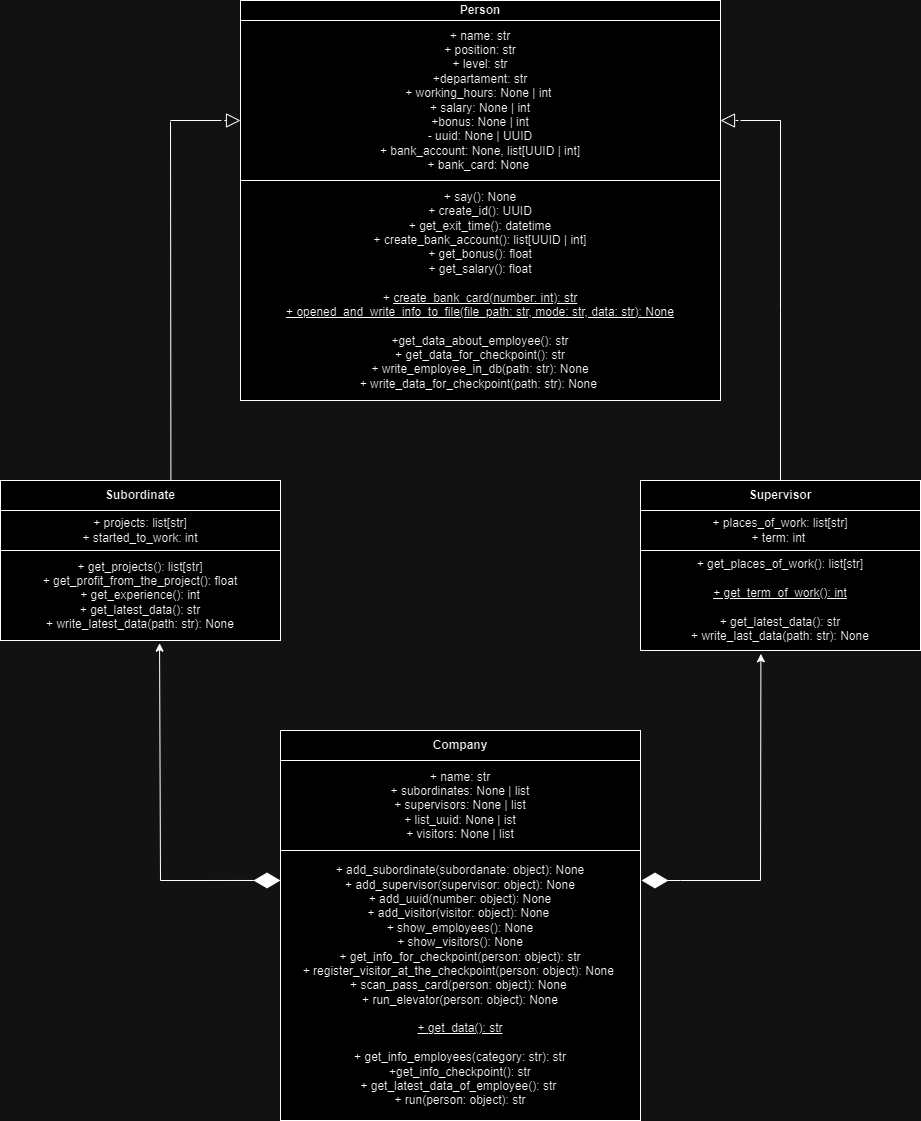

The diagram above was exported from draw.io. Its source (the exported page's mxGraphModel, read from the mxfile embedded in the PNG):
<mxGraphModel dx="1621" dy="412" grid="1" gridSize="10" guides="1" tooltips="1" connect="1" arrows="1" fold="1" page="1" pageScale="1" pageWidth="827" pageHeight="1169" math="0" shadow="0">
  <root>
    <mxCell id="0" />
    <mxCell id="1" parent="0" />
    <mxCell id="JQNjE-N_aRSqGxlrevs1-1" value="&lt;font style=&quot;vertical-align: inherit;&quot;&gt;&lt;font style=&quot;vertical-align: inherit;&quot;&gt;&lt;b&gt;Person&lt;/b&gt;&lt;/font&gt;&lt;/font&gt;" style="rounded=0;whiteSpace=wrap;html=1;" parent="1" vertex="1">
      <mxGeometry x="200" y="40" width="480" height="20" as="geometry" />
    </mxCell>
    <mxCell id="JQNjE-N_aRSqGxlrevs1-2" value="+ name: str&lt;div&gt;+ position: str&lt;/div&gt;&lt;div&gt;+ level: str&lt;/div&gt;&lt;div&gt;+departament: str&lt;/div&gt;&lt;div&gt;+ working_hours: None | int&amp;nbsp;&lt;/div&gt;&lt;div&gt;+ salary: None | int&lt;/div&gt;&lt;div&gt;+bonus: None | int&lt;/div&gt;&lt;div&gt;- uuid: None | UUID&lt;/div&gt;&lt;div&gt;+ bank_account: None, list[UUID | int]&lt;/div&gt;&lt;div&gt;+ bank_card: None&amp;nbsp;&lt;/div&gt;" style="rounded=0;whiteSpace=wrap;html=1;" parent="1" vertex="1">
      <mxGeometry x="200" y="60" width="480" height="160" as="geometry" />
    </mxCell>
    <mxCell id="JQNjE-N_aRSqGxlrevs1-3" value="+ say(): None&lt;div&gt;+ create_id(): UUID&lt;/div&gt;&lt;div&gt;+ get_exit_time(): datetime&lt;/div&gt;&lt;div&gt;+ create_bank_account(): list[UUID | int]&lt;/div&gt;&lt;div&gt;+ get_bonus(): float&lt;/div&gt;&lt;div&gt;+ get_salary(): float&lt;/div&gt;&lt;div&gt;&lt;br&gt;&lt;/div&gt;&lt;div&gt;+ &lt;u&gt;create_bank_card(number: int): str&lt;/u&gt;&lt;/div&gt;&lt;div&gt;&lt;u&gt;+ opened_and_write_info_to_file(file_path: str, mode: str, data: str): None&lt;/u&gt;&lt;/div&gt;&lt;div&gt;&lt;br&gt;&lt;/div&gt;&lt;div&gt;+get_data_about_employee(): str&lt;/div&gt;&lt;div&gt;+ get_data_for_checkpoint(): str&lt;/div&gt;&lt;div&gt;+ write_employee_in_db(path: str): None&lt;/div&gt;&lt;div&gt;+ write_data_for_checkpoint(path: str): None&amp;nbsp;&lt;/div&gt;" style="rounded=0;whiteSpace=wrap;html=1;" parent="1" vertex="1">
      <mxGeometry x="200" y="220" width="480" height="220" as="geometry" />
    </mxCell>
    <mxCell id="JQNjE-N_aRSqGxlrevs1-4" value="&lt;b&gt;Subordinate&lt;/b&gt;" style="rounded=0;whiteSpace=wrap;html=1;" parent="1" vertex="1">
      <mxGeometry x="-40" y="520" width="280" height="30" as="geometry" />
    </mxCell>
    <mxCell id="JQNjE-N_aRSqGxlrevs1-5" value="+ projects: list[str]&lt;div&gt;+ started_to_work: int&lt;/div&gt;" style="rounded=0;whiteSpace=wrap;html=1;" parent="1" vertex="1">
      <mxGeometry x="-40" y="550" width="280" height="40" as="geometry" />
    </mxCell>
    <mxCell id="JQNjE-N_aRSqGxlrevs1-6" value="+ get_projects(): list[str]&lt;div&gt;&lt;span style=&quot;background-color: initial;&quot;&gt;+ get_profit_from_the_project(): float&lt;/span&gt;&lt;div&gt;+ get_experience(): int&lt;/div&gt;&lt;div&gt;+ get_latest_data(): str&lt;/div&gt;&lt;div&gt;+ write_latest_data(path: str): None&lt;/div&gt;&lt;/div&gt;" style="rounded=0;whiteSpace=wrap;html=1;" parent="1" vertex="1">
      <mxGeometry x="-40" y="590" width="280" height="90" as="geometry" />
    </mxCell>
    <mxCell id="JQNjE-N_aRSqGxlrevs1-7" value="&lt;b&gt;Supervisor&lt;/b&gt;" style="rounded=0;whiteSpace=wrap;html=1;" parent="1" vertex="1">
      <mxGeometry x="600" y="520" width="280" height="30" as="geometry" />
    </mxCell>
    <mxCell id="JQNjE-N_aRSqGxlrevs1-8" value="+ places_of_work: list[str]&lt;div&gt;+ term: int&amp;nbsp;&lt;/div&gt;" style="rounded=0;whiteSpace=wrap;html=1;" parent="1" vertex="1">
      <mxGeometry x="600" y="550" width="280" height="40" as="geometry" />
    </mxCell>
    <mxCell id="JQNjE-N_aRSqGxlrevs1-9" value="+ get_places_of_work(): list[str]&lt;div&gt;&lt;br&gt;&lt;div&gt;&lt;u&gt;+ get_term_of_work(): int&lt;/u&gt;&lt;/div&gt;&lt;div&gt;&lt;u&gt;&lt;br&gt;&lt;/u&gt;&lt;/div&gt;&lt;div&gt;+ get_latest_data(): str&lt;/div&gt;&lt;div&gt;&lt;span style=&quot;background-color: initial;&quot;&gt;+ write_last_data(path: str): None&lt;/span&gt;&lt;/div&gt;&lt;/div&gt;" style="rounded=0;whiteSpace=wrap;html=1;" parent="1" vertex="1">
      <mxGeometry x="600" y="590" width="280" height="100" as="geometry" />
    </mxCell>
    <mxCell id="JQNjE-N_aRSqGxlrevs1-10" value="&lt;b&gt;Company&lt;/b&gt;" style="rounded=0;whiteSpace=wrap;html=1;" parent="1" vertex="1">
      <mxGeometry x="240" y="770" width="360" height="30" as="geometry" />
    </mxCell>
    <mxCell id="JQNjE-N_aRSqGxlrevs1-11" value="+ name: str&lt;div&gt;+ subordinates: None | list&lt;/div&gt;&lt;div&gt;+ supervisors: None | list&lt;/div&gt;&lt;div&gt;+ list_uuid: None | ist&lt;/div&gt;&lt;div&gt;+ visitors: None | list&lt;/div&gt;" style="rounded=0;whiteSpace=wrap;html=1;" parent="1" vertex="1">
      <mxGeometry x="240" y="800" width="360" height="90" as="geometry" />
    </mxCell>
    <mxCell id="JQNjE-N_aRSqGxlrevs1-12" value="+ add_subordinate(subordanate: object): None&lt;div&gt;+ add_supervisor(supervisor: object): None&lt;/div&gt;&lt;div&gt;+ add_uuid(number: object): None&lt;/div&gt;&lt;div&gt;+ add_visitor(visitor: object): None&amp;nbsp;&lt;/div&gt;&lt;div&gt;+ show_employees(): None&lt;/div&gt;&lt;div&gt;+ show_visitors(): None&lt;/div&gt;&lt;div&gt;+ get_info_for_checkpoint(person: object): str&lt;/div&gt;&lt;div&gt;+ register_visitor_at_the_checkpoint(person: object): None&amp;nbsp;&lt;/div&gt;&lt;div&gt;+ scan_pass_card(person: object): None&amp;nbsp;&lt;/div&gt;&lt;div&gt;+ run_elevator(person: object): None&lt;/div&gt;&lt;div&gt;&lt;br&gt;&lt;/div&gt;&lt;div&gt;&lt;u&gt;+ get_data(): str&lt;/u&gt;&lt;/div&gt;&lt;div&gt;&lt;u&gt;&lt;br&gt;&lt;/u&gt;&lt;/div&gt;&lt;div&gt;+ get_info_employees(category: str): str&lt;/div&gt;&lt;div&gt;+get_info_checkpoint(): str&lt;/div&gt;&lt;div&gt;+ get_latest_data_of_employee(): str&amp;nbsp;&lt;/div&gt;&lt;div&gt;+ run(person: object): str&lt;/div&gt;" style="rounded=0;whiteSpace=wrap;html=1;" parent="1" vertex="1">
      <mxGeometry x="240" y="890" width="360" height="270" as="geometry" />
    </mxCell>
    <mxCell id="JQNjE-N_aRSqGxlrevs1-15" value="" style="endArrow=diamondThin;endFill=1;endSize=24;html=1;rounded=0;entryX=0;entryY=0.111;entryDx=0;entryDy=0;entryPerimeter=0;" parent="1" target="JQNjE-N_aRSqGxlrevs1-12" edge="1">
      <mxGeometry width="160" relative="1" as="geometry">
        <mxPoint x="120" y="920" as="sourcePoint" />
        <mxPoint x="260" y="800" as="targetPoint" />
        <Array as="points" />
      </mxGeometry>
    </mxCell>
    <mxCell id="JQNjE-N_aRSqGxlrevs1-16" value="" style="endArrow=diamondThin;endFill=1;endSize=24;html=1;rounded=0;" parent="1" edge="1">
      <mxGeometry width="160" relative="1" as="geometry">
        <mxPoint x="720" y="920" as="sourcePoint" />
        <mxPoint x="601" y="920" as="targetPoint" />
        <Array as="points">
          <mxPoint x="640" y="920" />
        </Array>
      </mxGeometry>
    </mxCell>
    <mxCell id="JQNjE-N_aRSqGxlrevs1-17" value="" style="endArrow=classic;html=1;rounded=0;entryX=0.568;entryY=1.03;entryDx=0;entryDy=0;entryPerimeter=0;" parent="1" target="JQNjE-N_aRSqGxlrevs1-6" edge="1">
      <mxGeometry width="50" height="50" relative="1" as="geometry">
        <mxPoint x="120" y="920" as="sourcePoint" />
        <mxPoint x="140" y="610" as="targetPoint" />
      </mxGeometry>
    </mxCell>
    <mxCell id="JQNjE-N_aRSqGxlrevs1-18" value="" style="endArrow=classic;html=1;rounded=0;entryX=0.43;entryY=1.033;entryDx=0;entryDy=0;entryPerimeter=0;" parent="1" target="JQNjE-N_aRSqGxlrevs1-9" edge="1">
      <mxGeometry width="50" height="50" relative="1" as="geometry">
        <mxPoint x="720" y="920" as="sourcePoint" />
        <mxPoint x="720" y="630" as="targetPoint" />
      </mxGeometry>
    </mxCell>
    <mxCell id="-XZDcgLJvsIOYETBdgK9-10" value="" style="endArrow=block;dashed=1;endFill=0;endSize=12;html=1;rounded=0;" parent="1" edge="1">
      <mxGeometry width="160" relative="1" as="geometry">
        <mxPoint x="130" y="160" as="sourcePoint" />
        <mxPoint x="200" y="160" as="targetPoint" />
      </mxGeometry>
    </mxCell>
    <mxCell id="-XZDcgLJvsIOYETBdgK9-11" value="" style="endArrow=none;html=1;rounded=0;exitX=0.43;exitY=-0.044;exitDx=0;exitDy=0;exitPerimeter=0;" parent="1" edge="1">
      <mxGeometry width="50" height="50" relative="1" as="geometry">
        <mxPoint x="130.4000000000001" y="520" as="sourcePoint" />
        <mxPoint x="130" y="161.32" as="targetPoint" />
      </mxGeometry>
    </mxCell>
    <mxCell id="-XZDcgLJvsIOYETBdgK9-12" value="" style="endArrow=none;html=1;rounded=0;" parent="1" edge="1">
      <mxGeometry width="50" height="50" relative="1" as="geometry">
        <mxPoint x="130" y="160" as="sourcePoint" />
        <mxPoint x="160" y="160" as="targetPoint" />
        <Array as="points">
          <mxPoint x="180" y="160" />
        </Array>
      </mxGeometry>
    </mxCell>
    <mxCell id="-XZDcgLJvsIOYETBdgK9-13" value="" style="endArrow=none;html=1;rounded=0;" parent="1" source="JQNjE-N_aRSqGxlrevs1-7" edge="1">
      <mxGeometry width="50" height="50" relative="1" as="geometry">
        <mxPoint x="760" y="470" as="sourcePoint" />
        <mxPoint x="740" y="160" as="targetPoint" />
        <Array as="points">
          <mxPoint x="740" y="350" />
        </Array>
      </mxGeometry>
    </mxCell>
    <mxCell id="-XZDcgLJvsIOYETBdgK9-14" value="" style="endArrow=block;dashed=1;endFill=0;endSize=12;html=1;rounded=0;entryX=1.002;entryY=0.629;entryDx=0;entryDy=0;entryPerimeter=0;" parent="1" target="JQNjE-N_aRSqGxlrevs1-2" edge="1">
      <mxGeometry width="160" relative="1" as="geometry">
        <mxPoint x="680" y="160" as="sourcePoint" />
        <mxPoint x="790" y="100" as="targetPoint" />
      </mxGeometry>
    </mxCell>
    <mxCell id="Cb8gh8W8s5_hVqLXOUMp-1" value="" style="endArrow=block;dashed=1;endFill=0;endSize=12;html=1;rounded=0;" edge="1" parent="1">
      <mxGeometry width="160" relative="1" as="geometry">
        <mxPoint x="740" y="160" as="sourcePoint" />
        <mxPoint x="680" y="160" as="targetPoint" />
        <Array as="points">
          <mxPoint x="740" y="160" />
        </Array>
      </mxGeometry>
    </mxCell>
    <mxCell id="Cb8gh8W8s5_hVqLXOUMp-3" value="" style="endArrow=none;html=1;rounded=0;" edge="1" parent="1">
      <mxGeometry width="50" height="50" relative="1" as="geometry">
        <mxPoint x="700" y="160" as="sourcePoint" />
        <mxPoint x="740" y="160" as="targetPoint" />
        <Array as="points" />
      </mxGeometry>
    </mxCell>
  </root>
</mxGraphModel>